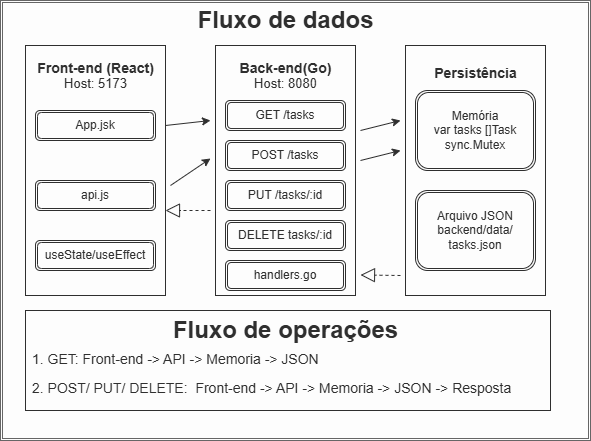

The diagram above was exported from draw.io. Its source (the exported page's mxGraphModel, read from the mxfile embedded in the PNG):
<mxGraphModel dx="827" dy="453" grid="1" gridSize="10" guides="1" tooltips="1" connect="1" arrows="1" fold="1" page="1" pageScale="1" pageWidth="827" pageHeight="1169" math="0" shadow="0">
  <root>
    <mxCell id="0" />
    <mxCell id="1" parent="0" />
    <mxCell id="SL03Ji7cq6s_fOddaSQd-1" value="" style="rounded=0;whiteSpace=wrap;html=1;rotation=90;" vertex="1" parent="1">
      <mxGeometry x="80" y="160" width="250" height="140" as="geometry" />
    </mxCell>
    <mxCell id="SL03Ji7cq6s_fOddaSQd-2" value="" style="rounded=0;whiteSpace=wrap;html=1;rotation=90;" vertex="1" parent="1">
      <mxGeometry x="270" y="160" width="250" height="140" as="geometry" />
    </mxCell>
    <mxCell id="SL03Ji7cq6s_fOddaSQd-3" value="" style="rounded=0;whiteSpace=wrap;html=1;rotation=90;" vertex="1" parent="1">
      <mxGeometry x="460" y="160" width="250" height="140" as="geometry" />
    </mxCell>
    <mxCell id="SL03Ji7cq6s_fOddaSQd-4" value="&lt;font style=&quot;font-size: 14px;&quot;&gt;Front-end (React)&lt;/font&gt;" style="text;strokeColor=none;fillColor=none;html=1;fontSize=24;fontStyle=1;verticalAlign=middle;align=center;" vertex="1" parent="1">
      <mxGeometry x="155" y="110" width="100" height="30" as="geometry" />
    </mxCell>
    <mxCell id="SL03Ji7cq6s_fOddaSQd-5" value="&lt;font style=&quot;font-size: 14px;&quot;&gt;Back-end(Go)&lt;/font&gt;" style="text;strokeColor=none;fillColor=none;html=1;fontSize=24;fontStyle=1;verticalAlign=middle;align=center;" vertex="1" parent="1">
      <mxGeometry x="345" y="110" width="100" height="30" as="geometry" />
    </mxCell>
    <mxCell id="SL03Ji7cq6s_fOddaSQd-6" value="&lt;span style=&quot;font-size: 14px;&quot;&gt;Persistência&lt;/span&gt;" style="text;strokeColor=none;fillColor=none;html=1;fontSize=24;fontStyle=1;verticalAlign=middle;align=center;" vertex="1" parent="1">
      <mxGeometry x="535" y="110" width="100" height="40" as="geometry" />
    </mxCell>
    <mxCell id="SL03Ji7cq6s_fOddaSQd-16" value="&lt;font style=&quot;font-size: 13px;&quot;&gt;Host: 5173&lt;/font&gt;" style="text;strokeColor=none;fillColor=none;html=1;fontSize=24;fontStyle=0;verticalAlign=middle;align=center;" vertex="1" parent="1">
      <mxGeometry x="155" y="130" width="100" height="20" as="geometry" />
    </mxCell>
    <mxCell id="SL03Ji7cq6s_fOddaSQd-17" value="&lt;font style=&quot;font-size: 13px;&quot;&gt;Host: 8080&lt;/font&gt;" style="text;strokeColor=none;fillColor=none;html=1;fontSize=24;fontStyle=0;verticalAlign=middle;align=center;" vertex="1" parent="1">
      <mxGeometry x="345" y="130" width="100" height="20" as="geometry" />
    </mxCell>
    <mxCell id="SL03Ji7cq6s_fOddaSQd-18" value="App.jsk" style="shape=ext;double=1;rounded=1;whiteSpace=wrap;html=1;" vertex="1" parent="1">
      <mxGeometry x="145" y="170" width="120" height="30" as="geometry" />
    </mxCell>
    <mxCell id="SL03Ji7cq6s_fOddaSQd-19" value="api.js" style="shape=ext;double=1;rounded=1;whiteSpace=wrap;html=1;" vertex="1" parent="1">
      <mxGeometry x="145" y="240" width="120" height="30" as="geometry" />
    </mxCell>
    <mxCell id="SL03Ji7cq6s_fOddaSQd-20" value="useState/useEffect" style="shape=ext;double=1;rounded=1;whiteSpace=wrap;html=1;" vertex="1" parent="1">
      <mxGeometry x="145" y="300" width="120" height="30" as="geometry" />
    </mxCell>
    <mxCell id="SL03Ji7cq6s_fOddaSQd-21" value="GET /tasks" style="shape=ext;double=1;rounded=1;whiteSpace=wrap;html=1;" vertex="1" parent="1">
      <mxGeometry x="335" y="160" width="120" height="30" as="geometry" />
    </mxCell>
    <mxCell id="SL03Ji7cq6s_fOddaSQd-22" value="POST /tasks" style="shape=ext;double=1;rounded=1;whiteSpace=wrap;html=1;" vertex="1" parent="1">
      <mxGeometry x="335" y="200" width="120" height="30" as="geometry" />
    </mxCell>
    <mxCell id="SL03Ji7cq6s_fOddaSQd-23" value="PUT /tasks/:id" style="shape=ext;double=1;rounded=1;whiteSpace=wrap;html=1;" vertex="1" parent="1">
      <mxGeometry x="335" y="240" width="120" height="30" as="geometry" />
    </mxCell>
    <mxCell id="SL03Ji7cq6s_fOddaSQd-24" value="DELETE tasks/:id" style="shape=ext;double=1;rounded=1;whiteSpace=wrap;html=1;" vertex="1" parent="1">
      <mxGeometry x="335" y="280" width="120" height="30" as="geometry" />
    </mxCell>
    <mxCell id="SL03Ji7cq6s_fOddaSQd-26" value="handlers.go" style="shape=ext;double=1;rounded=1;whiteSpace=wrap;html=1;" vertex="1" parent="1">
      <mxGeometry x="335" y="320" width="120" height="30" as="geometry" />
    </mxCell>
    <mxCell id="SL03Ji7cq6s_fOddaSQd-27" value="Memória&lt;div&gt;var tasks []Task&lt;/div&gt;&lt;div&gt;sync.Mutex&lt;/div&gt;" style="shape=ext;double=1;rounded=1;whiteSpace=wrap;html=1;" vertex="1" parent="1">
      <mxGeometry x="525" y="150" width="120" height="80" as="geometry" />
    </mxCell>
    <mxCell id="SL03Ji7cq6s_fOddaSQd-28" value="Arquivo JSON&lt;div&gt;backend/data/&lt;/div&gt;&lt;div&gt;tasks.json&lt;/div&gt;" style="shape=ext;double=1;rounded=1;whiteSpace=wrap;html=1;" vertex="1" parent="1">
      <mxGeometry x="525" y="250" width="120" height="80" as="geometry" />
    </mxCell>
    <mxCell id="SL03Ji7cq6s_fOddaSQd-29" value="" style="endArrow=classic;html=1;rounded=0;exitX=0.32;exitY=0;exitDx=0;exitDy=0;exitPerimeter=0;" edge="1" parent="1" source="SL03Ji7cq6s_fOddaSQd-1">
      <mxGeometry width="50" height="50" relative="1" as="geometry">
        <mxPoint x="330" y="230" as="sourcePoint" />
        <mxPoint x="320" y="180" as="targetPoint" />
      </mxGeometry>
    </mxCell>
    <mxCell id="SL03Ji7cq6s_fOddaSQd-30" value="" style="endArrow=classic;html=1;rounded=0;exitX=0.32;exitY=0;exitDx=0;exitDy=0;exitPerimeter=0;" edge="1" parent="1">
      <mxGeometry width="50" height="50" relative="1" as="geometry">
        <mxPoint x="280" y="245" as="sourcePoint" />
        <mxPoint x="320" y="218" as="targetPoint" />
      </mxGeometry>
    </mxCell>
    <mxCell id="SL03Ji7cq6s_fOddaSQd-32" value="" style="endArrow=classic;html=1;rounded=0;" edge="1" parent="1">
      <mxGeometry width="50" height="50" relative="1" as="geometry">
        <mxPoint x="470" y="190" as="sourcePoint" />
        <mxPoint x="510" y="180" as="targetPoint" />
      </mxGeometry>
    </mxCell>
    <mxCell id="SL03Ji7cq6s_fOddaSQd-33" value="" style="endArrow=classic;html=1;rounded=0;" edge="1" parent="1">
      <mxGeometry width="50" height="50" relative="1" as="geometry">
        <mxPoint x="470" y="220" as="sourcePoint" />
        <mxPoint x="510" y="210" as="targetPoint" />
      </mxGeometry>
    </mxCell>
    <mxCell id="SL03Ji7cq6s_fOddaSQd-34" value="" style="endArrow=block;dashed=1;endFill=0;endSize=12;html=1;rounded=0;" edge="1" parent="1">
      <mxGeometry width="160" relative="1" as="geometry">
        <mxPoint x="510" y="335" as="sourcePoint" />
        <mxPoint x="470" y="334.5" as="targetPoint" />
      </mxGeometry>
    </mxCell>
    <mxCell id="SL03Ji7cq6s_fOddaSQd-35" value="" style="endArrow=block;dashed=1;endFill=0;endSize=12;html=1;rounded=0;fontColor=light-dark(#000000,#000000);labelBackgroundColor=light-dark(#000000,#000000);" edge="1" parent="1">
      <mxGeometry width="160" relative="1" as="geometry">
        <mxPoint x="320" y="270" as="sourcePoint" />
        <mxPoint x="275" y="270" as="targetPoint" />
      </mxGeometry>
    </mxCell>
    <mxCell id="SL03Ji7cq6s_fOddaSQd-38" value="" style="verticalLabelPosition=bottom;verticalAlign=top;html=1;shape=mxgraph.basic.rect;fillColor2=none;strokeWidth=1;size=20;indent=5;" vertex="1" parent="1">
      <mxGeometry x="135" y="370" width="525" height="100" as="geometry" />
    </mxCell>
    <mxCell id="SL03Ji7cq6s_fOddaSQd-39" value="Fluxo de operações" style="text;strokeColor=none;fillColor=none;html=1;fontSize=24;fontStyle=1;verticalAlign=middle;align=center;" vertex="1" parent="1">
      <mxGeometry x="337.5" y="370" width="115" height="40" as="geometry" />
    </mxCell>
    <mxCell id="SL03Ji7cq6s_fOddaSQd-40" value="&lt;span style=&quot;font-weight: normal;&quot;&gt;&lt;font style=&quot;font-size: 14px;&quot;&gt;1. GET: Front-end -&amp;gt; API -&amp;gt; Memoria -&amp;gt; JSON&lt;/font&gt;&lt;/span&gt;&lt;div&gt;&lt;font style=&quot;font-size: 14px;&quot;&gt;&lt;span style=&quot;font-weight: normal;&quot;&gt;&lt;font style=&quot;&quot;&gt;2. POST/ PUT/ DELETE:&amp;nbsp;&lt;/font&gt;&lt;/span&gt;&lt;span style=&quot;font-weight: 400; background-color: transparent; color: light-dark(rgb(0, 0, 0), rgb(255, 255, 255));&quot;&gt;&amp;nbsp;&lt;/span&gt;&lt;span style=&quot;font-weight: 400; background-color: transparent; color: light-dark(rgb(0, 0, 0), rgb(255, 255, 255));&quot;&gt;Front-end -&amp;gt; API -&amp;gt; Memoria -&amp;gt; JSON -&amp;gt; Resposta&lt;/span&gt;&lt;/font&gt;&lt;/div&gt;" style="text;strokeColor=none;fillColor=none;html=1;fontSize=24;fontStyle=1;verticalAlign=middle;align=left;" vertex="1" parent="1">
      <mxGeometry x="140" y="390" width="520" height="80" as="geometry" />
    </mxCell>
    <mxCell id="SL03Ji7cq6s_fOddaSQd-41" value="Fluxo de dados" style="text;strokeColor=none;fillColor=none;html=1;fontSize=24;fontStyle=1;verticalAlign=middle;align=center;" vertex="1" parent="1">
      <mxGeometry x="280" y="60" width="230" height="40" as="geometry" />
    </mxCell>
    <mxCell id="SL03Ji7cq6s_fOddaSQd-43" value="" style="shape=ext;double=1;rounded=0;whiteSpace=wrap;html=1;labelBackgroundColor=none;fillStyle=auto;fillOpacity=10;fillColor=light-dark(#F5F5F5,#FFFFFF);strokeColor=#666666;fontColor=#333333;" vertex="1" parent="1">
      <mxGeometry x="110" y="60" width="590" height="440" as="geometry" />
    </mxCell>
  </root>
</mxGraphModel>